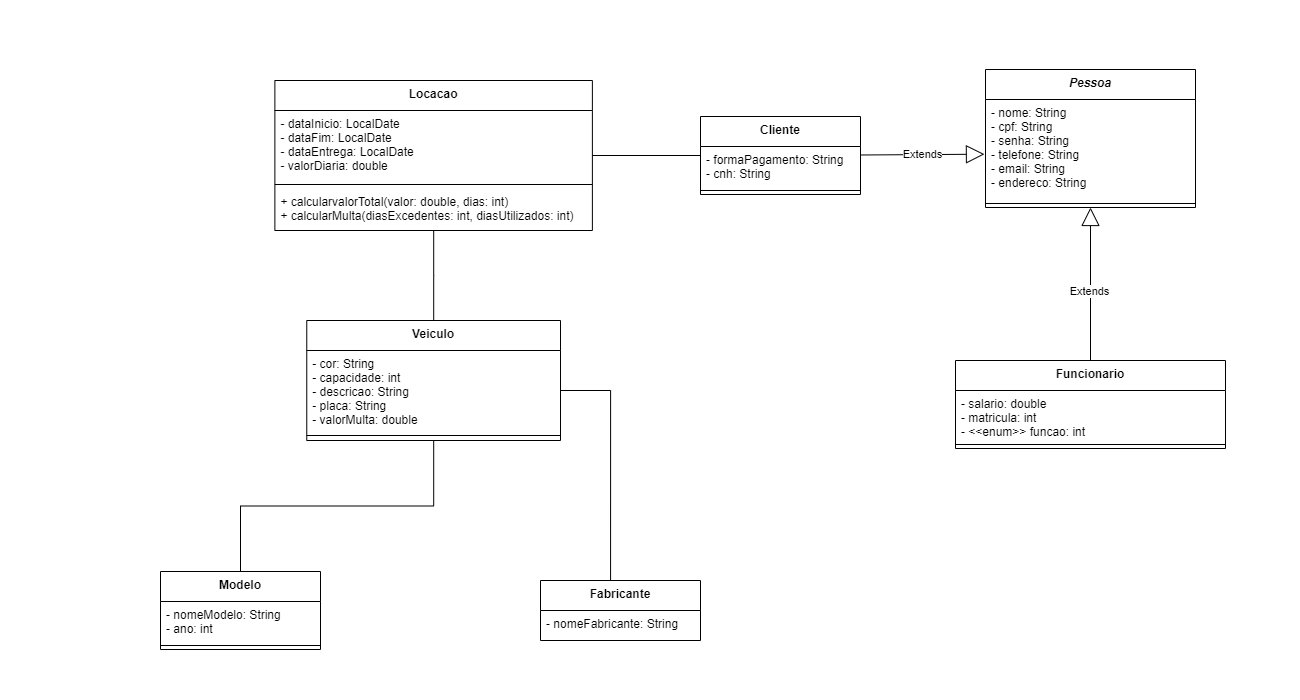

The diagram above was exported from draw.io. Its source (the exported page's mxGraphModel, read from the mxfile embedded in the PNG):
<mxGraphModel dx="1162" dy="762" grid="1" gridSize="10" guides="1" tooltips="1" connect="1" arrows="1" fold="1" page="1" pageScale="1" pageWidth="260" pageHeight="100" math="0" shadow="0">
  <root>
    <mxCell id="0" />
    <mxCell id="1" parent="0" />
    <mxCell id="2nDVvXrZ5FVOdaYOl_Wg-1" value="Veiculo" style="swimlane;fontStyle=1;align=center;verticalAlign=top;childLayout=stackLayout;horizontal=1;startSize=30;horizontalStack=0;resizeParent=1;resizeParentMax=0;resizeLast=0;collapsible=1;marginBottom=0;" parent="1" vertex="1">
      <mxGeometry x="566.26" y="320" width="253.75" height="120" as="geometry" />
    </mxCell>
    <mxCell id="2nDVvXrZ5FVOdaYOl_Wg-2" value="- cor: String&#10;- capacidade: int&#10;- descricao: String&#10;- placa: String&#10;- valorMulta: double" style="text;strokeColor=none;fillColor=none;align=left;verticalAlign=top;spacingLeft=4;spacingRight=4;overflow=hidden;rotatable=0;points=[[0,0.5],[1,0.5]];portConstraint=eastwest;" parent="2nDVvXrZ5FVOdaYOl_Wg-1" vertex="1">
      <mxGeometry y="30" width="253.75" height="80" as="geometry" />
    </mxCell>
    <mxCell id="2nDVvXrZ5FVOdaYOl_Wg-3" value="" style="line;strokeWidth=1;fillColor=none;align=left;verticalAlign=middle;spacingTop=-1;spacingLeft=3;spacingRight=3;rotatable=0;labelPosition=right;points=[];portConstraint=eastwest;" parent="2nDVvXrZ5FVOdaYOl_Wg-1" vertex="1">
      <mxGeometry y="110" width="253.75" height="10" as="geometry" />
    </mxCell>
    <mxCell id="2nDVvXrZ5FVOdaYOl_Wg-9" value="Pessoa" style="swimlane;fontStyle=3;align=center;verticalAlign=top;childLayout=stackLayout;horizontal=1;startSize=30;horizontalStack=0;resizeParent=1;resizeParentMax=0;resizeLast=0;collapsible=1;marginBottom=0;" parent="1" vertex="1">
      <mxGeometry x="1245" y="69" width="210" height="138" as="geometry" />
    </mxCell>
    <mxCell id="2nDVvXrZ5FVOdaYOl_Wg-10" value="- nome: String&#10;- cpf: String&#10;- senha: String&#10;- telefone: String &#10;- email: String&#10;- endereco: String" style="text;strokeColor=none;fillColor=none;align=left;verticalAlign=top;spacingLeft=4;spacingRight=4;overflow=hidden;rotatable=0;points=[[0,0.5],[1,0.5]];portConstraint=eastwest;" parent="2nDVvXrZ5FVOdaYOl_Wg-9" vertex="1">
      <mxGeometry y="30" width="210" height="100" as="geometry" />
    </mxCell>
    <mxCell id="2nDVvXrZ5FVOdaYOl_Wg-11" value="" style="line;strokeWidth=1;fillColor=none;align=left;verticalAlign=middle;spacingTop=-1;spacingLeft=3;spacingRight=3;rotatable=0;labelPosition=right;points=[];portConstraint=eastwest;" parent="2nDVvXrZ5FVOdaYOl_Wg-9" vertex="1">
      <mxGeometry y="130" width="210" height="8" as="geometry" />
    </mxCell>
    <mxCell id="c1EyksV-zcuJNCFnQzRU-5" value="Cliente" style="swimlane;fontStyle=1;align=center;verticalAlign=top;childLayout=stackLayout;horizontal=1;startSize=30;horizontalStack=0;resizeParent=1;resizeParentMax=0;resizeLast=0;collapsible=1;marginBottom=0;" parent="1" vertex="1">
      <mxGeometry x="960" y="116" width="160" height="78" as="geometry" />
    </mxCell>
    <mxCell id="FO50_CBJ5WBbfmfkdUNA-6" value="- formaPagamento: String&#10;- cnh: String" style="text;strokeColor=none;fillColor=none;align=left;verticalAlign=top;spacingLeft=4;spacingRight=4;overflow=hidden;rotatable=0;points=[[0,0.5],[1,0.5]];portConstraint=eastwest;" parent="c1EyksV-zcuJNCFnQzRU-5" vertex="1">
      <mxGeometry y="30" width="160" height="40" as="geometry" />
    </mxCell>
    <mxCell id="c1EyksV-zcuJNCFnQzRU-7" value="" style="line;strokeWidth=1;fillColor=none;align=left;verticalAlign=middle;spacingTop=-1;spacingLeft=3;spacingRight=3;rotatable=0;labelPosition=right;points=[];portConstraint=eastwest;" parent="c1EyksV-zcuJNCFnQzRU-5" vertex="1">
      <mxGeometry y="70" width="160" height="8" as="geometry" />
    </mxCell>
    <mxCell id="c1EyksV-zcuJNCFnQzRU-9" value="Funcionario" style="swimlane;fontStyle=1;align=center;verticalAlign=top;childLayout=stackLayout;horizontal=1;startSize=30;horizontalStack=0;resizeParent=1;resizeParentMax=0;resizeLast=0;collapsible=1;marginBottom=0;" parent="1" vertex="1">
      <mxGeometry x="1215" y="360" width="270" height="88" as="geometry" />
    </mxCell>
    <mxCell id="c1EyksV-zcuJNCFnQzRU-10" value="- salario: double&#10;- matricula: int&#10;- &lt;&lt;enum&gt;&gt; funcao: int" style="text;strokeColor=none;fillColor=none;align=left;verticalAlign=top;spacingLeft=4;spacingRight=4;overflow=hidden;rotatable=0;points=[[0,0.5],[1,0.5]];portConstraint=eastwest;" parent="c1EyksV-zcuJNCFnQzRU-9" vertex="1">
      <mxGeometry y="30" width="270" height="50" as="geometry" />
    </mxCell>
    <mxCell id="c1EyksV-zcuJNCFnQzRU-11" value="" style="line;strokeWidth=1;fillColor=none;align=left;verticalAlign=middle;spacingTop=-1;spacingLeft=3;spacingRight=3;rotatable=0;labelPosition=right;points=[];portConstraint=eastwest;" parent="c1EyksV-zcuJNCFnQzRU-9" vertex="1">
      <mxGeometry y="80" width="270" height="8" as="geometry" />
    </mxCell>
    <mxCell id="c1EyksV-zcuJNCFnQzRU-15" value="Extends" style="endArrow=block;endSize=16;endFill=0;html=1;rounded=0;" parent="1" source="c1EyksV-zcuJNCFnQzRU-9" target="2nDVvXrZ5FVOdaYOl_Wg-9" edge="1">
      <mxGeometry x="-0.1006" y="1" width="160" relative="1" as="geometry">
        <mxPoint x="1269" y="538" as="sourcePoint" />
        <mxPoint x="1353.37" y="384.67599999999993" as="targetPoint" />
        <mxPoint as="offset" />
      </mxGeometry>
    </mxCell>
    <mxCell id="c1EyksV-zcuJNCFnQzRU-16" value="Extends" style="endArrow=block;endSize=16;endFill=0;html=1;rounded=0;entryX=-0.005;entryY=0.547;entryDx=0;entryDy=0;entryPerimeter=0;" parent="1" source="c1EyksV-zcuJNCFnQzRU-5" target="2nDVvXrZ5FVOdaYOl_Wg-10" edge="1">
      <mxGeometry width="160" relative="1" as="geometry">
        <mxPoint x="1109" y="305" as="sourcePoint" />
        <mxPoint x="1159" y="394" as="targetPoint" />
      </mxGeometry>
    </mxCell>
    <mxCell id="r4ITitIW80PR3Ywsd1lF-1" value="Locacao" style="swimlane;fontStyle=1;align=center;verticalAlign=top;childLayout=stackLayout;horizontal=1;startSize=30;horizontalStack=0;resizeParent=1;resizeParentMax=0;resizeLast=0;collapsible=1;marginBottom=0;" parent="1" vertex="1">
      <mxGeometry x="534.38" y="80" width="317.5" height="150" as="geometry" />
    </mxCell>
    <mxCell id="c1EyksV-zcuJNCFnQzRU-6" value="- dataInicio: LocalDate&#10;- dataFim: LocalDate&#10;- dataEntrega: LocalDate&#10;- valorDiaria: double&#10;" style="text;strokeColor=none;fillColor=none;align=left;verticalAlign=top;spacingLeft=4;spacingRight=4;overflow=hidden;rotatable=0;points=[[0,0.5],[1,0.5]];portConstraint=eastwest;" parent="r4ITitIW80PR3Ywsd1lF-1" vertex="1">
      <mxGeometry y="30" width="317.5" height="70" as="geometry" />
    </mxCell>
    <mxCell id="r4ITitIW80PR3Ywsd1lF-3" value="" style="line;strokeWidth=1;fillColor=none;align=left;verticalAlign=middle;spacingTop=-1;spacingLeft=3;spacingRight=3;rotatable=0;labelPosition=right;points=[];portConstraint=eastwest;" parent="r4ITitIW80PR3Ywsd1lF-1" vertex="1">
      <mxGeometry y="100" width="317.5" height="8" as="geometry" />
    </mxCell>
    <mxCell id="-dJACYr5BRJngktEkjDa-2" value="+ calcularvalorTotal(valor: double, dias: int)&#10;+ calcularMulta(diasExcedentes: int, diasUtilizados: int)" style="text;strokeColor=none;fillColor=none;align=left;verticalAlign=top;spacingLeft=4;spacingRight=4;overflow=hidden;rotatable=0;points=[[0,0.5],[1,0.5]];portConstraint=eastwest;" parent="r4ITitIW80PR3Ywsd1lF-1" vertex="1">
      <mxGeometry y="108" width="317.5" height="42" as="geometry" />
    </mxCell>
    <mxCell id="r4ITitIW80PR3Ywsd1lF-4" value="Modelo" style="swimlane;fontStyle=1;align=center;verticalAlign=top;childLayout=stackLayout;horizontal=1;startSize=30;horizontalStack=0;resizeParent=1;resizeParentMax=0;resizeLast=0;collapsible=1;marginBottom=0;" parent="1" vertex="1">
      <mxGeometry x="420" y="571" width="160" height="78" as="geometry" />
    </mxCell>
    <mxCell id="FO50_CBJ5WBbfmfkdUNA-4" value="- nomeModelo: String&#10;- ano: int" style="text;strokeColor=none;fillColor=none;align=left;verticalAlign=top;spacingLeft=4;spacingRight=4;overflow=hidden;rotatable=0;points=[[0,0.5],[1,0.5]];portConstraint=eastwest;" parent="r4ITitIW80PR3Ywsd1lF-4" vertex="1">
      <mxGeometry y="30" width="160" height="40" as="geometry" />
    </mxCell>
    <mxCell id="r4ITitIW80PR3Ywsd1lF-5" value="" style="line;strokeWidth=1;fillColor=none;align=left;verticalAlign=middle;spacingTop=-1;spacingLeft=3;spacingRight=3;rotatable=0;labelPosition=right;points=[];portConstraint=eastwest;" parent="r4ITitIW80PR3Ywsd1lF-4" vertex="1">
      <mxGeometry y="70" width="160" height="8" as="geometry" />
    </mxCell>
    <mxCell id="r4ITitIW80PR3Ywsd1lF-6" value="Fabricante" style="swimlane;fontStyle=1;align=center;verticalAlign=top;childLayout=stackLayout;horizontal=1;startSize=30;horizontalStack=0;resizeParent=1;resizeParentMax=0;resizeLast=0;collapsible=1;marginBottom=0;" parent="1" vertex="1">
      <mxGeometry x="800" y="580" width="160" height="60" as="geometry" />
    </mxCell>
    <mxCell id="FO50_CBJ5WBbfmfkdUNA-5" value="- nomeFabricante: String" style="text;strokeColor=none;fillColor=none;align=left;verticalAlign=top;spacingLeft=4;spacingRight=4;overflow=hidden;rotatable=0;points=[[0,0.5],[1,0.5]];portConstraint=eastwest;" parent="r4ITitIW80PR3Ywsd1lF-6" vertex="1">
      <mxGeometry y="30" width="160" height="30" as="geometry" />
    </mxCell>
    <mxCell id="dmp5ofl3tHG1ZHhsfz7B-2" value="" style="endArrow=none;html=1;edgeStyle=orthogonalEdgeStyle;rounded=0;entryX=0.438;entryY=0;entryDx=0;entryDy=0;entryPerimeter=0;" parent="1" source="2nDVvXrZ5FVOdaYOl_Wg-2" target="r4ITitIW80PR3Ywsd1lF-6" edge="1">
      <mxGeometry relative="1" as="geometry">
        <mxPoint x="599" y="770" as="sourcePoint" />
        <mxPoint x="759" y="770" as="targetPoint" />
      </mxGeometry>
    </mxCell>
    <mxCell id="dmp5ofl3tHG1ZHhsfz7B-5" value="" style="endArrow=none;html=1;edgeStyle=orthogonalEdgeStyle;rounded=0;" parent="1" source="2nDVvXrZ5FVOdaYOl_Wg-1" target="r4ITitIW80PR3Ywsd1lF-4" edge="1">
      <mxGeometry relative="1" as="geometry">
        <mxPoint x="490" y="730" as="sourcePoint" />
        <mxPoint x="650" y="730" as="targetPoint" />
      </mxGeometry>
    </mxCell>
    <mxCell id="dmp5ofl3tHG1ZHhsfz7B-8" value="" style="endArrow=none;html=1;edgeStyle=orthogonalEdgeStyle;rounded=0;" parent="1" source="r4ITitIW80PR3Ywsd1lF-1" target="c1EyksV-zcuJNCFnQzRU-5" edge="1">
      <mxGeometry relative="1" as="geometry">
        <mxPoint x="909.9" y="380" as="sourcePoint" />
        <mxPoint x="959.9799999999999" y="545" as="targetPoint" />
      </mxGeometry>
    </mxCell>
    <mxCell id="dmp5ofl3tHG1ZHhsfz7B-10" value="" style="endArrow=none;html=1;edgeStyle=orthogonalEdgeStyle;rounded=0;" parent="1" source="r4ITitIW80PR3Ywsd1lF-1" target="2nDVvXrZ5FVOdaYOl_Wg-1" edge="1">
      <mxGeometry relative="1" as="geometry">
        <mxPoint x="690" y="350" as="sourcePoint" />
        <mxPoint x="690" y="460" as="targetPoint" />
      </mxGeometry>
    </mxCell>
  </root>
</mxGraphModel>